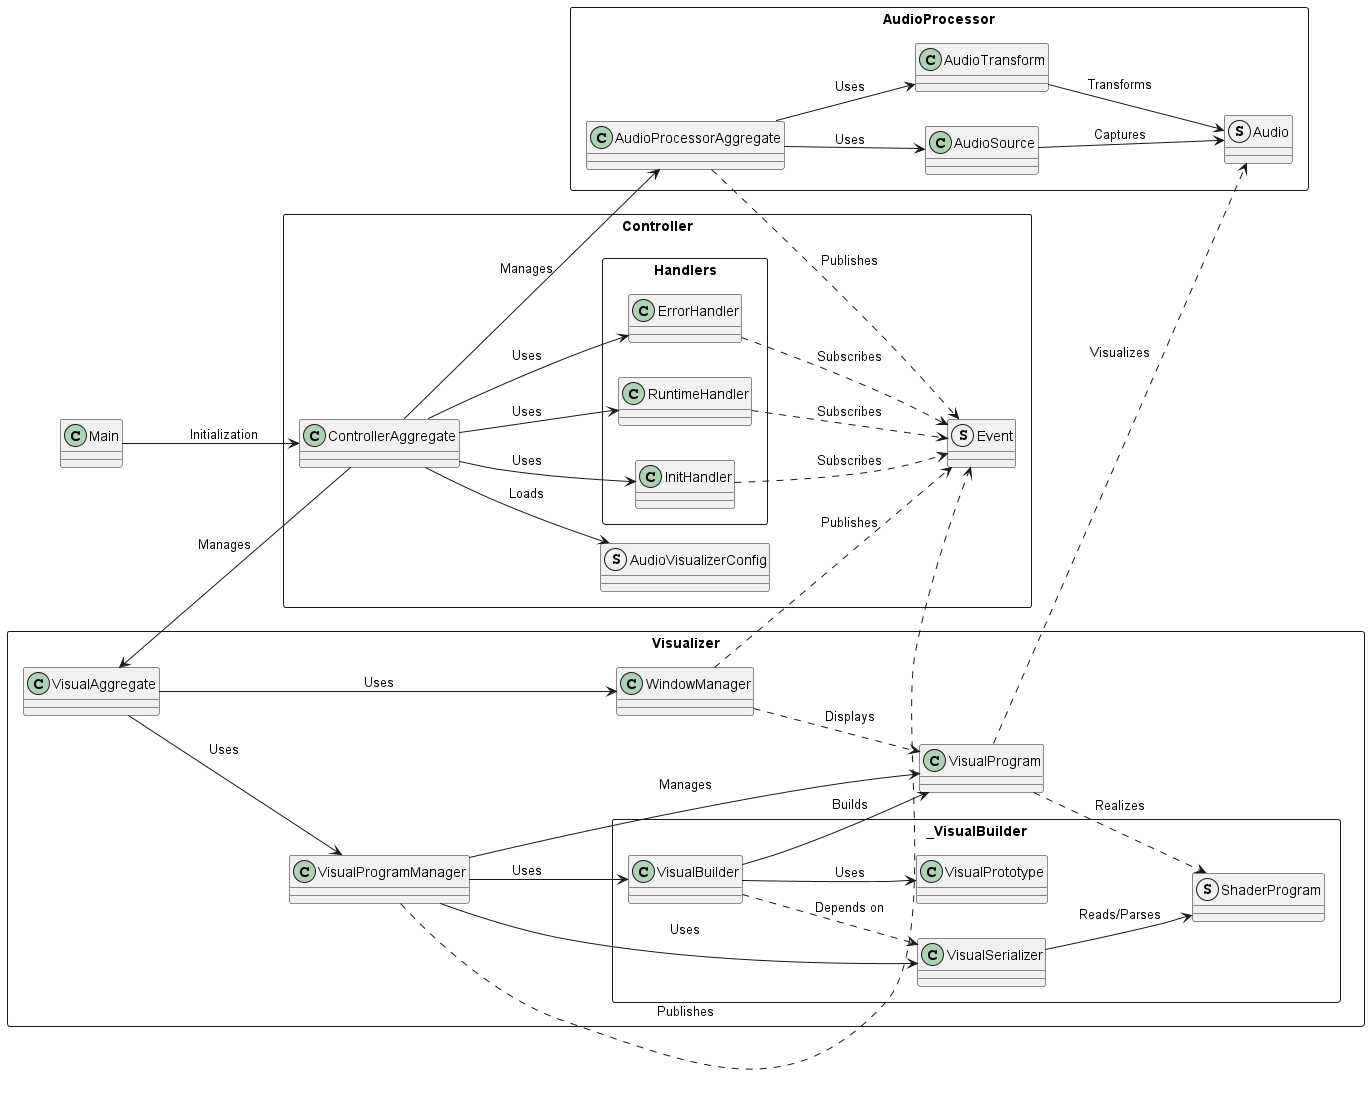

The diagram above was rendered by PlantUML. Its source (embedded in the PNG):
@startuml AllComponents_Class

left to right direction

class Main {}

rectangle Controller {
    class ControllerAggregate {}
    struct AudioVisualizerConfig {}
    struct Event {}
    rectangle Handlers {
        class InitHandler {}
        class RuntimeHandler {}
        class ErrorHandler {}
    }
}

rectangle AudioProcessor {
    class AudioProcessorAggregate {}
    class AudioSource {}
    struct Audio {}
    class AudioTransform {}
}

rectangle Visualizer {
    class VisualAggregate {}
    rectangle _VisualBuilder {
        class VisualBuilder {}
        class VisualSerializer {}
        class VisualPrototype {}
        struct ShaderProgram {}
    }
    class VisualProgram {}
    class VisualProgramManager {}
    class WindowManager {}
}

Main --> ControllerAggregate : Initialization
ControllerAggregate --> AudioProcessorAggregate : Manages
ControllerAggregate --> VisualAggregate : Manages
ControllerAggregate --> AudioVisualizerConfig : Loads
ControllerAggregate --> InitHandler : Uses
ControllerAggregate --> RuntimeHandler : Uses
ControllerAggregate --> ErrorHandler : Uses
InitHandler ..> Event : Subscribes
RuntimeHandler ..> Event : Subscribes
ErrorHandler ..> Event : Subscribes

AudioProcessorAggregate --> AudioSource : Uses
AudioProcessorAggregate --> AudioTransform : Uses
AudioSource --> Audio : Captures
AudioTransform --> Audio : Transforms
AudioProcessorAggregate ..> Event : Publishes

VisualAggregate --> WindowManager : Uses
WindowManager ..> Event : Publishes
WindowManager ..> VisualProgram : Displays
VisualAggregate --> VisualProgramManager : Uses
VisualProgramManager --> VisualProgram : Manages
VisualProgramManager --> VisualSerializer : Uses
VisualProgramManager --> VisualBuilder : Uses
VisualProgramManager ..> Event : Publishes
VisualBuilder --> VisualPrototype : Uses
VisualBuilder --> VisualProgram : Builds
VisualBuilder ..> VisualSerializer : Depends on
VisualSerializer --> ShaderProgram : Reads/Parses
VisualProgram ..> ShaderProgram : Realizes

VisualProgram ..> Audio : Visualizes

@enduml